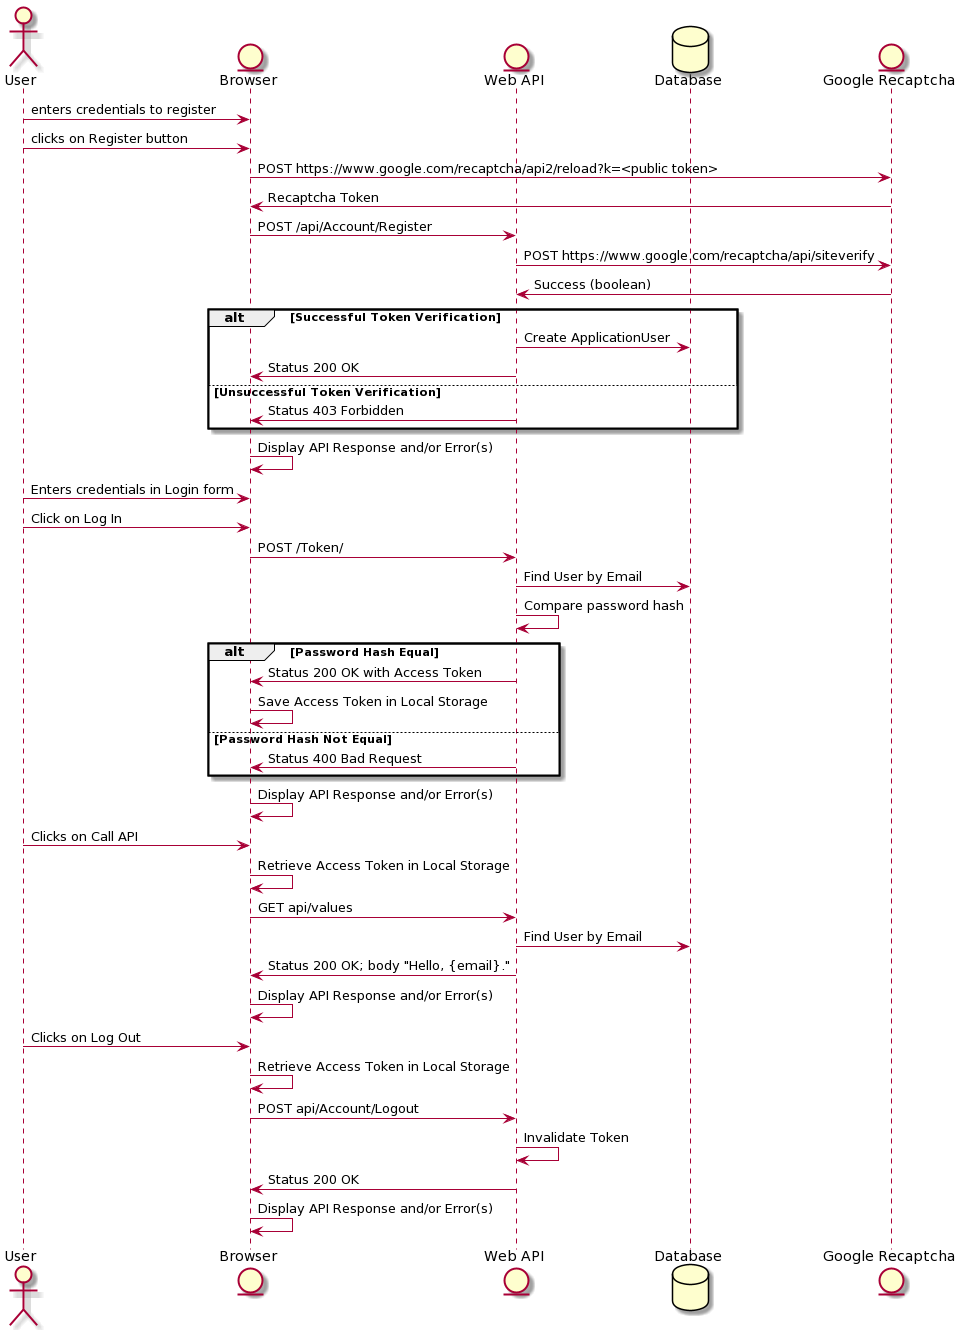

The diagram above was rendered by PlantUML. Its source (embedded in the PNG):
@startuml
actor User
entity Browser
entity "Web API"
database Database
entity "Google Recaptcha"

User -> Browser: enters credentials to register
User -> Browser: clicks on Register button
Browser -> "Google Recaptcha": POST https://www.google.com/recaptcha/api2/reload?k=<public token>
"Google Recaptcha" -> Browser: Recaptcha Token
Browser -> "Web API": POST /api/Account/Register
"Web API" -> "Google Recaptcha": POST https://www.google.com/recaptcha/api/siteverify
"Google Recaptcha" -> "Web API": Success (boolean)
alt Successful Token Verification

    "Web API" -> Database: Create ApplicationUser
    "Web API" -> Browser: Status 200 OK

else Unsuccessful Token Verification

    "Web API" -> Browser: Status 403 Forbidden

end

Browser -> Browser: Display API Response and/or Error(s)

User -> Browser: Enters credentials in Login form
User -> Browser: Click on Log In

Browser -> "Web API": POST /Token/

"Web API" -> Database: Find User by Email

"Web API" -> "Web API": Compare password hash

alt Password Hash Equal
    "Web API" -> Browser: Status 200 OK with Access Token
    Browser -> Browser: Save Access Token in Local Storage
else Password Hash Not Equal
    "Web API" -> Browser: Status 400 Bad Request
end

Browser -> Browser: Display API Response and/or Error(s)

User -> Browser: Clicks on Call API

Browser -> Browser: Retrieve Access Token in Local Storage

Browser -> "Web API": GET api/values

"Web API" -> Database: Find User by Email

"Web API" -> Browser: Status 200 OK; body "Hello, {email}."

Browser -> Browser: Display API Response and/or Error(s)

User -> Browser: Clicks on Log Out

Browser -> Browser: Retrieve Access Token in Local Storage

Browser -> "Web API": POST api/Account/Logout

"Web API" -> "Web API": Invalidate Token
"Web API" -> Browser: Status 200 OK

Browser -> Browser: Display API Response and/or Error(s)
@enduml